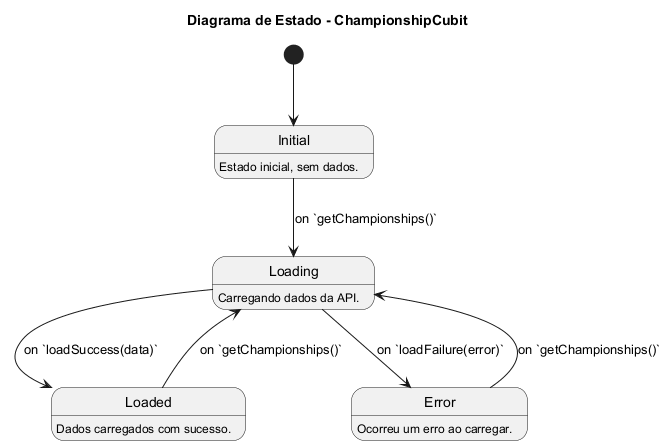

The diagram above was rendered by PlantUML. Its source (embedded in the PNG):
@startuml
title Diagrama de Estado - ChampionshipCubit

[*] --> Initial

state Initial : Estado inicial, sem dados.
state Loading : Carregando dados da API.
state Loaded : Dados carregados com sucesso.
state Error : Ocorreu um erro ao carregar.

Initial --> Loading : on `getChampionships()`
Loading --> Loaded : on `loadSuccess(data)`
Loading --> Error : on `loadFailure(error)`

Loaded --> Loading : on `getChampionships()`
Error --> Loading : on `getChampionships()`

@enduml